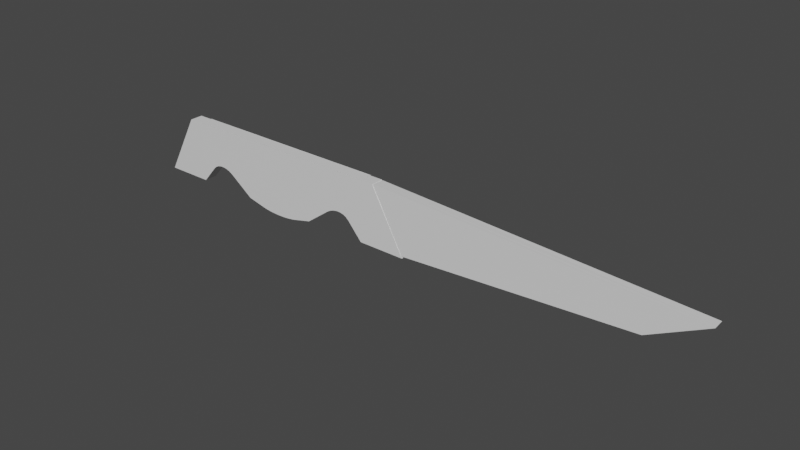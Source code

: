 # Source: knife.blend  (saved by Blender 3.3.6; exported with 4.5.12 LTS)
import bpy
from mathutils import Matrix  # noqa: F401  (used for matrix-valued properties, if any)

bpy.ops.wm.read_factory_settings(use_empty=True)
scene = bpy.context.scene
scene.name = 'Scene'

# ---- collections
col_collection = bpy.data.collections.new('Collection'); scene.collection.children.link(col_collection)

# ---- materials (node trees are filled in below, after node groups)
mat_material = bpy.data.materials.new('Material')
mat_material.alpha_threshold = 0.0
mat_material.use_transparent_shadow = False
mat_material.roughness = 0.5
mat_material.line_color = (0.0, 0.0, 0.0, 1.0)

# ---- material node trees
mat_material.use_nodes = True; mat_material.node_tree.nodes.clear()
_N = mat_material.node_tree.nodes; _L = mat_material.node_tree.links
n0 = _N.new('ShaderNodeOutputMaterial'); n0.name = 'Material Output'; n0.location = (300, 300)
n1 = _N.new('ShaderNodeBsdfPrincipled'); n1.name = 'Principled BSDF'; n1.location = (10, 300)
n1.distribution = 'GGX'
n1.subsurface_method = 'RANDOM_WALK_SKIN'
n1.inputs[3].default_value = 1.45
n1.inputs[27].default_value = (0.0, 0.0, 0.0, 1.0)
n1.inputs[28].default_value = 1.0
_L.new(n1.outputs[0], n0.inputs[0])
n0.is_active_output = True

# ---- world
world_world = bpy.data.worlds.new('World'); scene.world = world_world
world_world.use_nodes = True; world_world.node_tree.nodes.clear()
_N = world_world.node_tree.nodes; _L = world_world.node_tree.links
n0 = _N.new('ShaderNodeOutputWorld'); n0.name = 'World Output'; n0.location = (300, 300)
n1 = _N.new('ShaderNodeBackground'); n1.name = 'Background'; n1.location = (10, 300)
n1.inputs[0].default_value = (0.05088, 0.05088, 0.05088, 1.0)
_L.new(n1.outputs[0], n0.inputs[0])
n0.is_active_output = True
world_world.color = (0.05088, 0.05088, 0.05088)
world_world.use_sun_shadow = False
world_world.sun_shadow_jitter_overblur = 0.0

# ---- meshes
me_cube = bpy.data.meshes.new('Cube')
me_cube.from_pydata([(-0.6816, 0.2137, 1.0), (-0.3967, 0.2137, -1.0), (-0.6816, -0.2118, 1.0), (-0.3967, -0.2118, -1.0), (-2.682, 0.2137, 1.0), (-2.967, 0.2137, -1.0), (-2.682, -0.2118, 1.0), (-2.967, -0.2118, -1.0), (-1.348, 0.2137, -1.0), (-2.015, 0.2137, -1.0), (-1.128, -0.2118, 1.0), (-1.348, -0.2118, 1.0), (-1.682, -0.2118, 1.0), (-2.015, -0.2118, 1.0), (-2.348, -0.2118, 1.0), (-2.015, -0.2118, -1.0), (-1.348, -0.2118, -1.0), (-2.348, 0.2137, 1.0), (-1.128, 0.2137, 1.0), (-0.8025, -0.2118, -1.0), (-0.6906, 0.2137, 1.0), (-0.8025, 0.2137, -1.0), (-0.6906, -0.2118, 1.0), (-2.561, 0.2137, -1.0), (-2.561, -0.2118, 1.0), (-2.561, -0.2118, -1.0), (-2.561, 0.2137, 1.0), (-0.9278, 0.2145, -0.4444), (-1.147, 0.2146, -0.4314), (-1.015, 0.2146, 0.3397), (-0.9505, 0.2147, -0.3676), (-0.9788, 0.2147, -0.3134), (-1.011, 0.2148, -0.2846), (-1.046, 0.2148, -0.2825), (-1.081, 0.2147, -0.3074), (-1.116, 0.2147, -0.3578), (-2.216, 0.2146, -0.4314), (-2.436, 0.2145, -0.4444), (-2.348, 0.2146, 0.3397), (-2.248, 0.2147, -0.3578), (-2.282, 0.2147, -0.3074), (-2.318, 0.2148, -0.2825), (-2.352, 0.2148, -0.2846), (-2.385, 0.2147, -0.3134), (-2.413, 0.2147, -0.3676), (-2.436, -0.2109, -0.4444), (-2.216, -0.2109, -0.4314), (-2.348, -0.2109, 0.3397), (-2.413, -0.2108, -0.3676), (-2.385, -0.2107, -0.3134), (-2.352, -0.2107, -0.2846), (-2.318, -0.2107, -0.2825), (-2.282, -0.2107, -0.3074), (-2.248, -0.2108, -0.3578), (-1.147, -0.2109, -0.4314), (-0.9278, -0.2109, -0.4444), (-1.116, -0.2108, -0.3578), (-1.081, -0.2107, -0.3074), (-1.046, -0.2107, -0.2825), (-1.011, -0.2107, -0.2846), (-0.9788, -0.2107, -0.3134), (-0.9505, -0.2108, -0.3676), (-1.502, 0.2137, -1.142), (-1.861, 0.2137, -1.142), (-1.523, 0.2137, -1.16), (-1.547, 0.2137, -1.175), (-1.571, 0.2137, -1.188), (-1.598, 0.2137, -1.198), (-1.625, 0.2137, -1.205), (-1.653, 0.2137, -1.21), (-1.682, 0.2137, -1.211), (-1.71, 0.2137, -1.21), (-1.738, 0.2137, -1.205), (-1.765, 0.2137, -1.198), (-1.792, 0.2137, -1.188), (-1.817, 0.2137, -1.175), (-1.84, 0.2137, -1.16), (-1.861, -0.2118, -1.142), (-1.502, -0.2118, -1.142), (-1.84, -0.2118, -1.16), (-1.817, -0.2118, -1.175), (-1.792, -0.2118, -1.188), (-1.765, -0.2118, -1.198), (-1.738, -0.2118, -1.205), (-1.71, -0.2118, -1.21), (-1.682, -0.2118, -1.211), (-1.653, -0.2118, -1.21), (-1.625, -0.2118, -1.205), (-1.598, -0.2118, -1.198), (-1.571, -0.2118, -1.188), (-1.547, -0.2118, -1.175), (-1.523, -0.2118, -1.16), (-0.662, -0.06118, -1.013), (1.57, -0.06112, -0.4592), (-0.6717, -0.05549, 1.005), (2.037, -0.05544, 0.4642), (-0.6717, 0.2108, 0.9885), (-0.662, 0.2051, -1.029), (1.566, 0.2051, -0.4665), (2.033, 0.2108, 0.4569), (-0.6717, -0.1982, 1.014), (-0.662, -0.2039, -1.004), (1.572, -0.2038, -0.4553), (2.039, -0.1982, 0.4681), (-1.016, 0.2216, 1.004), (-1.35, 0.2216, 1.004), (-1.683, 0.2216, 1.004), (-2.016, 0.2216, 1.004), (-2.35, 0.2216, 1.004), (-2.016, 0.2216, -0.9959), (-1.35, 0.2216, -0.9959), (-0.8039, 0.2216, -0.9959), (-0.8039, 0.2216, 1.004), (-2.437, 0.2224, -0.4403), (-2.217, 0.2225, -0.4273), (-2.35, 0.2225, 0.3438), (-2.414, 0.2225, -0.3635), (-2.386, 0.2226, -0.3094), (-2.354, 0.2227, -0.2805), (-2.319, 0.2227, -0.2785), (-2.284, 0.2226, -0.3033), (-2.249, 0.2226, -0.3537), (-1.149, 0.2225, -0.4273), (-0.9292, 0.2224, -0.4403), (-1.117, 0.2226, -0.3538), (-1.083, 0.2226, -0.3033), (-1.047, 0.2227, -0.2785), (-1.012, 0.2227, -0.2805), (-0.9801, 0.2226, -0.3094), (-0.9519, 0.2225, -0.3635), (-1.862, 0.2216, -1.138), (-1.504, 0.2216, -1.138), (-1.841, 0.2216, -1.156), (-1.818, 0.2216, -1.171), (-1.793, 0.2216, -1.184), (-1.767, 0.2216, -1.194), (-1.739, 0.2216, -1.201), (-1.711, 0.2216, -1.205), (-1.683, 0.2216, -1.207), (-1.655, 0.2216, -1.205), (-1.626, 0.2216, -1.201), (-1.599, 0.2216, -1.194), (-1.573, 0.2216, -1.184), (-1.548, 0.2216, -1.171), (-1.525, 0.2216, -1.156), (-2.566, -0.1858, 1.002), (-2.566, 0.2397, 1.002), (-0.7929, 0.2397, 1.002), (-0.7929, -0.1858, 1.002)], [], [(26, 4, 6, 24), (25, 24, 6, 7), (7, 6, 4, 5), (21, 1, 3, 19), (1, 0, 2, 3), (21, 20, 0, 1), (45, 47, 14, 24, 25), (23, 37, 45, 25), (9, 63, 77, 15), (27, 29, 18, 20, 21), (23, 26, 17, 38, 37), (36, 9, 15, 46), (20, 18, 10, 22), (12, 13, 14, 47, 45, 48, 49, 50, 51, 52, 53, 46, 15, 77, 79, 80, 81, 82, 83, 84, 85, 86, 87, 88, 89, 90, 91, 78, 16, 11), (0, 20, 22, 2), (3, 2, 22, 19), (8, 28, 54, 16), (5, 23, 25, 7), (5, 4, 26, 23), (17, 26, 24, 14), (36, 46, 53, 39), (39, 53, 52, 40), (40, 52, 51, 41), (41, 51, 50, 42), (42, 50, 49, 43), (43, 49, 48, 44), (44, 48, 45, 37), (27, 55, 61, 30), (30, 61, 60, 31), (31, 60, 59, 32), (32, 59, 58, 33), (33, 58, 57, 34), (34, 57, 56, 35), (35, 56, 54, 28), (27, 21, 19, 55), (62, 78, 91, 64), (64, 91, 90, 65), (65, 90, 89, 66), (66, 89, 88, 67), (67, 88, 87, 68), (68, 87, 86, 69), (69, 86, 85, 70), (70, 85, 84, 71), (71, 84, 83, 72), (72, 83, 82, 73), (73, 82, 81, 74), (74, 81, 80, 75), (75, 80, 79, 76), (76, 79, 77, 63), (62, 8, 16, 78), (19, 22, 10, 11, 16, 54, 56, 57, 58, 59, 60, 61, 55), (94, 95, 103, 100), (97, 98, 99, 96), (94, 92, 97, 96), (95, 94, 96, 99), (92, 93, 98, 97), (93, 95, 99, 98), (101, 100, 103, 102), (93, 92, 101, 102), (95, 93, 102, 103), (92, 94, 100, 101), (8, 62, 64, 65, 66, 67, 68, 69, 70, 71, 72, 73, 74, 75, 76, 63, 9, 36, 39, 40, 41, 42, 43, 44, 37, 38, 17, 14, 13, 12, 11, 10, 18, 29, 27, 30, 31, 32, 33, 34, 35, 28), (106, 107, 108, 115, 113, 116, 117, 118, 119, 120, 121, 114, 109, 130, 132, 133, 134, 135, 136, 137, 138, 139, 140, 141, 142, 143, 144, 131, 110, 105), (111, 112, 104, 105, 110, 122, 124, 125, 126, 127, 128, 129, 123), (147, 146, 145, 148)])
_uv = me_cube.uv_layers.new(name='UVMap')
_uv.uv.foreach_set('vector', [0.8599, 0.5, 0.875, 0.5, 0.875, 0.75, 0.8599, 0.75, 0.375, 0.9849, 0.625, 0.9849, 0.625, 1.0, 0.375, 1.0, 0.375, 0.0, 0.625, 0.0, 0.625, 0.25, 0.375, 0.25, 0.3599, 0.5, 0.375, 0.5, 0.375, 0.75, 0.3599, 0.75, 0.375, 0.5, 0.625, 0.5, 0.625, 0.75, 0.375, 0.75, 0.375, 0.4849, 0.625, 0.4849, 0.625, 0.5, 0.375, 0.5, 0.375, 0.9692, 0.4689, 0.9583, 0.625, 0.9583, 0.625, 0.9849, 0.375, 0.9849, 0.1401, 0.5, 0.1558, 0.5, 0.1558, 0.75, 0.1401, 0.75, 0.2083, 0.5, 0.2276, 0.5, 0.2276, 0.75, 0.2083, 0.75, 0.375, 0.4692, 0.4689, 0.4583, 0.625, 0.4583, 0.625, 0.4849, 0.375, 0.4849, 0.375, 0.2651, 0.625, 0.2651, 0.625, 0.2917, 0.4689, 0.2917, 0.375, 0.2808, 0.1832, 0.5, 0.2083, 0.5, 0.2083, 0.75, 0.1832, 0.75, 0.6401, 0.5, 0.6667, 0.5, 0.6667, 0.75, 0.6401, 0.75, 0.625, 0.875, 0.625, 0.9167, 0.625, 0.9583, 0.4689, 0.9583, 0.375, 0.9692, 0.3719, 0.9664, 0.363, 0.9629, 0.375, 0.9645, 0.375, 0.9642, 0.375, 0.9646, 0.375, 0.9658, 0.375, 0.9418, 0.375, 0.9167, 0.375, 0.8974, 0.3752, 0.8948, 0.3759, 0.8919, 0.3771, 0.8888, 0.3786, 0.8855, 0.3806, 0.8821, 0.3829, 0.8786, 0.3855, 0.875, 0.3857, 0.875, 0.3862, 0.875, 0.387, 0.875, 0.388, 0.875, 0.3894, 0.875, 0.3911, 0.875, 0.375, 0.8526, 0.375, 0.8333, 0.625, 0.8333, 0.625, 0.5, 0.6401, 0.5, 0.6401, 0.75, 0.625, 0.75, 0.375, 0.75, 0.625, 0.75, 0.625, 0.7651, 0.375, 0.7651, 0.2917, 0.5, 0.3168, 0.5, 0.3168, 0.75, 0.2917, 0.75, 0.125, 0.5, 0.1401, 0.5, 0.1401, 0.75, 0.125, 0.75, 0.375, 0.25, 0.625, 0.25, 0.625, 0.2651, 0.375, 0.2651, 0.8333, 0.5, 0.8599, 0.5, 0.8599, 0.75, 0.8333, 0.75, 0.1832, 0.5, 0.1832, 0.75, 0.1799, 0.75, 0.1799, 0.5, 0.1799, 0.5, 0.1799, 0.75, 0.1774, 0.75, 0.1774, 0.5, 0.1774, 0.5, 0.1774, 0.75, 0.1759, 0.75, 0.1759, 0.5, 0.1759, 0.5, 0.1759, 0.75, 0.1605, 0.75, 0.1605, 0.5, 0.1605, 0.5, 0.1605, 0.75, 0.1596, 0.75, 0.1596, 0.5, 0.1596, 0.5, 0.1596, 0.75, 0.158, 0.75, 0.158, 0.5, 0.158, 0.5, 0.158, 0.75, 0.1558, 0.75, 0.1558, 0.5, 0.3442, 0.5, 0.3442, 0.75, 0.342, 0.75, 0.342, 0.5, 0.342, 0.5, 0.342, 0.75, 0.3404, 0.75, 0.3404, 0.5, 0.3404, 0.5, 0.3404, 0.75, 0.3395, 0.75, 0.3395, 0.5, 0.3395, 0.5, 0.3395, 0.75, 0.3241, 0.75, 0.3241, 0.5, 0.3241, 0.5, 0.3241, 0.75, 0.3226, 0.75, 0.3226, 0.5, 0.3226, 0.5, 0.3226, 0.75, 0.3201, 0.75, 0.3201, 0.5, 0.3201, 0.5, 0.3201, 0.75, 0.3168, 0.75, 0.3168, 0.5, 0.3442, 0.5, 0.3599, 0.5, 0.3599, 0.75, 0.3442, 0.75, 0.2724, 0.5, 0.2724, 0.75, 0.2699, 0.75, 0.2699, 0.5, 0.2699, 0.5, 0.2699, 0.75, 0.2674, 0.75, 0.2674, 0.5, 0.2674, 0.5, 0.2674, 0.75, 0.2649, 0.75, 0.2649, 0.5, 0.2649, 0.5, 0.2649, 0.75, 0.2625, 0.75, 0.2625, 0.5, 0.2625, 0.5, 0.2625, 0.75, 0.2602, 0.75, 0.2602, 0.5, 0.2602, 0.5, 0.2602, 0.75, 0.2581, 0.75, 0.2581, 0.5, 0.2581, 0.5, 0.2581, 0.75, 0.25, 0.75, 0.25, 0.5, 0.25, 0.5, 0.25, 0.75, 0.2419, 0.75, 0.2419, 0.5, 0.2419, 0.5, 0.2419, 0.75, 0.2398, 0.75, 0.2398, 0.5, 0.2398, 0.5, 0.2398, 0.75, 0.2375, 0.75, 0.2375, 0.5, 0.2375, 0.5, 0.2375, 0.75, 0.2351, 0.75, 0.2351, 0.5, 0.2351, 0.5, 0.2351, 0.75, 0.2326, 0.75, 0.2326, 0.5, 0.2326, 0.5, 0.2326, 0.75, 0.2301, 0.75, 0.2301, 0.5, 0.2301, 0.5, 0.2301, 0.75, 0.2276, 0.75, 0.2276, 0.5, 0.2724, 0.5, 0.2917, 0.5, 0.2917, 0.75, 0.2724, 0.75, 0.375, 0.7651, 0.625, 0.7651, 0.625, 0.7917, 0.625, 0.8333, 0.375, 0.8333, 0.375, 0.8082, 0.373, 0.8043, 0.3669, 0.7999, 0.375, 0.8009, 0.375, 0.8005, 0.375, 0.8012, 0.375, 0.803, 0.375, 0.7808, 0.0, 1.0, 1.0, 1.0, 1.0, 1.0, 0.0, 1.0, 0.0, 0.0, 1.0, 0.0, 1.0, 1.0, 0.0, 1.0, 0.0, 1.0, 0.0, 0.0, 0.0, 0.0, 0.0, 1.0, 1.0, 1.0, 0.0, 1.0, 0.0, 1.0, 1.0, 1.0, 0.0, 0.0, 1.0, 0.0, 1.0, 0.0, 0.0, 0.0, 1.0, 0.0, 1.0, 1.0, 1.0, 1.0, 1.0, 0.0, 0.0, 0.0, 0.0, 1.0, 1.0, 1.0, 1.0, 0.0, 1.0, 0.0, 0.0, 0.0, 0.0, 0.0, 1.0, 0.0, 1.0, 1.0, 1.0, 0.0, 1.0, 0.0, 1.0, 1.0, 0.0, 0.0, 0.0, 1.0, 0.0, 1.0, 0.0, 0.0, 0.375, 0.4167, 0.393, 0.375, 0.4051, 0.3948, 0.4015, 0.3919, 0.398, 0.3888, 0.3946, 0.3855, 0.3914, 0.3821, 0.3884, 0.3786, 0.3855, 0.375, 0.3857, 0.375, 0.375, 0.3648, 0.375, 0.3625, 0.375, 0.3601, 0.375, 0.3576, 0.375, 0.3551, 0.375, 0.3526, 0.375, 0.3333, 0.375, 0.2824, 0.2823, 0.3043, 0.3072, 0.3, 0.375, 0.2858, 0.375, 0.2855, 0.375, 0.2846, 0.375, 0.283, 0.375, 0.2808, 0.4689, 0.2917, 0.8333, 0.5, 0.8333, 0.75, 0.7917, 0.75, 0.75, 0.75, 0.7083, 0.75, 0.6667, 0.75, 0.625, 0.4583, 0.4689, 0.4583, 0.375, 0.4443, 0.3129, 0.4664, 0.3296, 0.4629, 0.375, 0.4495, 0.375, 0.4491, 0.375, 0.4476, 0.375, 0.4451, 0.375, 0.4418, 0.625, 0.875, 0.625, 0.9167, 0.625, 0.9583, 0.4689, 0.9583, 0.375, 0.9692, 0.3719, 0.9664, 0.363, 0.9629, 0.375, 0.9645, 0.375, 0.9642, 0.375, 0.9646, 0.375, 0.9658, 0.375, 0.9418, 0.375, 0.9167, 0.375, 0.8974, 0.3752, 0.8948, 0.3759, 0.8919, 0.3771, 0.8888, 0.3786, 0.8855, 0.3806, 0.8821, 0.3829, 0.8786, 0.3855, 0.875, 0.3857, 0.875, 0.3862, 0.875, 0.387, 0.875, 0.388, 0.875, 0.3894, 0.875, 0.3911, 0.875, 0.375, 0.8526, 0.375, 0.8333, 0.625, 0.8333, 0.375, 0.7651, 0.625, 0.7651, 0.625, 0.7917, 0.625, 0.8333, 0.375, 0.8333, 0.375, 0.8082, 0.373, 0.8043, 0.3669, 0.7999, 0.375, 0.8009, 0.375, 0.8005, 0.375, 0.8012, 0.375, 0.803, 0.375, 0.7808, 0.6401, 0.5, 0.6667, 0.5, 0.6667, 0.75, 0.6401, 0.75])
me_cube.materials.append(mat_material)
me_cube.use_mirror_vertex_groups = False
me_cube.update()

# ---- objects
ob_cube = bpy.data.objects.new('Cube', me_cube)

# ---- transforms, parenting, visibility, modifiers, constraints
ob_cube.location = (0.0, 0.0, 0.0)
ob_cube.scale = (5.0, 1.3, 1.3)
ob_cube.lock_rotations_4d = False
ob_cube.empty_display_type = 'ARROWS'
ob_cube.lineart.crease_threshold = 0.0

# ---- collection membership
col_collection.objects.link(ob_cube)

# ---- scene / render settings (as saved in the file)
scene.frame_start = 1; scene.frame_end = 250; scene.frame_set(1)
scene.render.engine = 'BLENDER_EEVEE_NEXT'
scene.cycles.sampling_pattern = 'TABULATED_SOBOL'
scene.cycles.use_light_tree = False
scene.view_settings.view_transform = 'Filmic'
bpy.context.view_layer.update()

# ---- added for rendering (the .blend has no active camera and no usable light): camera, sun
cam_auto = bpy.data.cameras.new('AutoCamera')
cam_auto.lens = 50.0
cam_auto.sensor_width = 36.0
cam_auto.clip_end = 1000.0
ob_auto_camera = bpy.data.objects.new('AutoCamera', cam_auto)
scene.collection.objects.link(ob_auto_camera)
ob_auto_camera.location = (20.9935, -27.9574, 18.5223)
ob_auto_camera.rotation_euler = (1.09748, -7.21219e-08, 0.694738)
scene.camera = ob_auto_camera
light_auto_sun = bpy.data.lights.new('AutoSun', 'SUN')
light_auto_sun.energy = 3.0
light_auto_sun.angle = 0.0523599
ob_auto_sun = bpy.data.objects.new('AutoSun', light_auto_sun)
scene.collection.objects.link(ob_auto_sun)
ob_auto_sun.rotation_euler = (0.872665, 0.174533, 0.523599)
bpy.context.view_layer.update()
